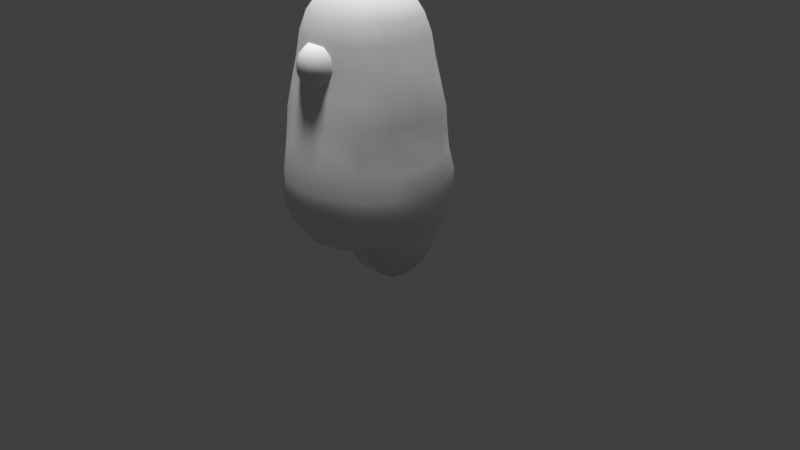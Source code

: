 # Source: teki.blend  (saved by Blender 2.78.0; exported with 4.5.12 LTS)
import bpy
from mathutils import Matrix  # noqa: F401  (used for matrix-valued properties, if any)

bpy.ops.wm.read_factory_settings(use_empty=True)
scene = bpy.context.scene
scene.name = 'Scene'

# ---- collections
col_collection_1 = bpy.data.collections.new('Collection 1'); scene.collection.children.link(col_collection_1)

# ---- materials (node trees are filled in below, after node groups)
mat_enemy = bpy.data.materials.new('enemy')
mat_enemy.alpha_threshold = 0.0
mat_enemy.use_transparent_shadow = False
mat_enemy.roughness = 0.5

# ---- material node trees

# ---- world
world_world = bpy.data.worlds.new('World'); scene.world = world_world
world_world.color = (0.05088, 0.05088, 0.05088)
world_world.use_sun_shadow = False
world_world.sun_shadow_jitter_overblur = 0.0
world_world.cycles.sampling_method = 'MANUAL'

# ---- cameras
cam_camera = bpy.data.cameras.new('Camera')
cam_camera.clip_end = 100.0
cam_camera.lens = 35.0
cam_camera.sensor_width = 32.0
cam_camera.sensor_height = 18.0
cam_camera.ortho_scale = 7.314
cam_camera.dof.focus_distance = 0.0
cam_camera.dof.aperture_fstop = 128.0

# ---- lights
light_003 = bpy.data.lights.new('ヘミ.003', 'SUN')
light_003.transmission_factor = 0.0
light_003.angle = 0.1993
light_003.energy = 1.0
light_003.shadow_buffer_clip_start = 0.5
light_003.shadow_soft_size = 0.1
light_003.shadow_cascade_max_distance = 1000.0
light_002 = bpy.data.lights.new('ヘミ.002', 'SUN')
light_002.transmission_factor = 0.0
light_002.angle = 0.1993
light_002.energy = 1.0
light_002.shadow_buffer_clip_start = 0.5
light_002.shadow_soft_size = 0.1
light_002.shadow_cascade_max_distance = 1000.0
light_001 = bpy.data.lights.new('ヘミ.001', 'SUN')
light_001.transmission_factor = 0.0
light_001.angle = 0.1993
light_001.energy = 1.0
light_001.shadow_buffer_clip_start = 0.5
light_001.shadow_soft_size = 0.1
light_001.shadow_cascade_max_distance = 1000.0
light_x = bpy.data.lights.new('ヘミ', 'SUN')
light_x.transmission_factor = 0.0
light_x.angle = 0.1993
light_x.energy = 1.0
light_x.shadow_buffer_clip_start = 0.5
light_x.shadow_soft_size = 0.1
light_x.shadow_cascade_max_distance = 1000.0
light_lamp = bpy.data.lights.new('Lamp', 'POINT')
light_lamp.transmission_factor = 0.0
light_lamp.cutoff_distance = 30.0
light_lamp.energy = 100.0
light_lamp.shadow_buffer_clip_start = 1.001
light_lamp.shadow_soft_size = 0.1
light_lamp.shadow_maximum_resolution = 0.006
light_lamp.use_absolute_resolution = True

# ---- meshes
me_002 = bpy.data.meshes.new('円柱.002')
me_002.from_pydata([(-0.5884, 0.5665, 0.3761), (-0.5899, 0.5665, 0.6924), (-0.3629, 0.5216, 0.3761), (-0.3629, 0.5216, 0.6924), (-0.1718, 0.3939, 0.3761), (-0.1718, 0.3939, 0.6924), (-0.04404, 0.2027, 0.3761), (-0.04404, 0.2027, 0.6924), (0.0008066, -0.02273, 0.3761), (0.0008066, -0.02273, 0.6924), (-0.04404, -0.2482, 0.3761), (-0.04404, -0.2482, 0.6924), (-0.1718, -0.4394, 0.3761), (-0.1718, -0.4394, 0.6924), (-0.3629, -0.5671, 0.3761), (-0.3629, -0.5671, 0.6924), (-0.5884, -0.6119, 0.3761), (-0.5884, -0.6119, 0.6924), (-0.5884, -0.02273, 0.6924), (-0.5884, -0.02273, 0.3761), (-1.189, 0.97, 0.4), (-3.281, 0.51, 0.22), (-1.189, 0.75, 0.75), (-3.281, 0.4, 0.4), (-1.189, 0.4, 0.9236), (-3.281, 0.22, 0.54), (-1.189, 0.001995, 1.011), (-3.281, 0.001995, 0.59), (-1.189, -0.4, 0.95), (-3.281, -0.22, 0.54), (-1.189, -0.7103, 0.75), (-3.267, -0.4, 0.4), (-1.189, -0.9509, 0.4), (-3.281, -0.51, 0.22), (-3.517, -0.2134, 0.07958), (-3.517, 0.001995, 0.24), (-3.517, -0.1719, 0.1506), (-3.517, 0.2153, 0.07764), (-3.517, 0.1656, 0.1511), (-3.517, -0.09563, 0.2115), (-3.517, 0.0991, 0.2094), (-3.413, 0.001995, 0.45), (-3.413, 0.3, 0.29), (-3.413, 0.38, 0.15), (-3.413, -0.38, 0.15), (-3.413, -0.3, 0.29), (-3.413, -0.17, 0.41), (-3.417, 0.17, 0.41), (-3.12, 0.001995, 0.69), (-3.12, -0.24, 0.63), (-3.12, 0.24, 0.63), (-3.12, -0.46, 0.49), (-3.12, 0.59, 0.27), (-3.12, -0.59, 0.27), (-3.12, 0.46, 0.49), (-2.89, 0.001995, 0.75), (-2.89, -0.26, 0.68), (-2.89, 0.26, 0.68), (-2.89, -0.52, 0.55), (-2.89, 0.67, 0.31), (-2.89, -0.67, 0.2792), (-2.89, 0.52, 0.55), (-2.609, 0.001995, 0.82), (-2.609, 0.72, 0.34), (-2.609, 0.3, 0.75), (-2.609, -0.56, 0.58), (-2.609, -0.3, 0.75), (-2.609, 0.56, 0.58), (-2.609, -0.72, 0.3019), (-2.299, 0.001995, 0.88), (-2.299, -0.33, 0.81), (-2.299, 0.33, 0.81), (-2.299, -0.61, 0.63), (-2.299, 0.79, 0.35), (-2.312, -0.79, 0.334), (-2.299, 0.61, 0.63), (-1.994, 0.001995, 0.92), (-1.994, 0.84, 0.37), (-1.994, 0.3556, 0.8525), (-1.994, -0.6561, 0.6738), (-1.994, -0.3508, 0.8432), (-1.994, 0.6664, 0.6698), (-1.994, -0.84, 0.3546), (-1.746, 0.001995, 0.95), (-1.746, -0.37, 0.86), (-1.746, 0.37, 0.86), (-1.746, -0.68, 0.68), (-1.746, 0.88, 0.38), (-1.746, -0.88, 0.38), (-1.746, 0.68, 0.68), (-1.487, 0.001995, 1.0), (-1.487, 0.93, 0.39), (-1.487, 0.39, 0.9), (-1.487, -0.7, 0.7), (-1.487, -0.39, 0.9), (-1.487, 0.7, 0.7), (-1.508, -0.93, 0.39), (-0.8674, 0.9633, 0.4269), (-0.8674, 0.755, 0.7349), (-0.8674, 0.4049, 0.9171), (-0.8973, 0.001995, 1.009), (-0.8674, -0.3558, 0.97), (-0.8674, -0.7174, 0.7753), (-0.8674, -0.9496, 0.41), (-0.5843, 0.8918, 0.4286), (-0.5964, 0.6568, 0.7333), (-0.5941, 0.3662, 0.8816), (-0.57, 0.001995, 0.9647), (-0.6056, -0.3279, 0.9172), (-0.6241, -0.6422, 0.7579), (-0.6592, -0.8698, 0.4062), (-0.474, -0.7331, 0.4088), (-0.4291, -0.325, 0.6553), (-0.3533, -0.2886, 0.4474), (-0.3279, -0.03191, 0.4431), (-0.4005, 0.001995, 0.6651), (-0.4112, 0.2792, 0.6714), (-0.3468, 0.2851, 0.4504), (-0.4057, -0.5332, 0.4448), (-0.4462, -0.5485, 0.6836), (-0.4693, 0.5398, 0.6425), (-0.3847, 0.5039, 0.4192), (-0.5884, 0.5665, -0.3761), (-0.5899, 0.5665, -0.6924), (-0.3629, 0.5216, -0.3761), (-0.3629, 0.5216, -0.6924), (-0.1718, 0.3939, -0.3761), (-0.1718, 0.3939, -0.6924), (-0.04404, 0.2027, -0.3761), (-0.04404, 0.2027, -0.6924), (0.0008066, -0.02273, -0.3761), (0.0008066, -0.02273, -0.6924), (-0.04404, -0.2482, -0.3761), (-0.04404, -0.2482, -0.6924), (-0.1718, -0.4394, -0.3761), (-0.1718, -0.4394, -0.6924), (-0.3629, -0.5671, -0.3761), (-0.3629, -0.5671, -0.6924), (-0.5884, -0.6119, -0.3761), (-0.5884, -0.6119, -0.6924), (-0.5884, -0.02273, -0.6924), (-0.5884, -0.02273, -0.3761), (-0.8674, 1.068, 0.0), (-1.189, 1.05, 0.0), (-3.281, 0.56, 0.0), (-3.567, 0.001995, 0.0), (-1.189, 0.97, -0.4), (-3.281, 0.51, -0.22), (-1.189, 0.75, -0.75), (-3.281, 0.4, -0.4), (-1.189, 0.4, -0.9236), (-3.281, 0.22, -0.54), (-1.189, 0.001995, -1.011), (-3.281, 0.001995, -0.59), (-1.189, -0.4, -0.95), (-3.281, -0.22, -0.54), (-1.189, -0.7103, -0.75), (-3.267, -0.4, -0.4), (-1.189, -0.9509, -0.4), (-3.281, -0.51, -0.22), (-1.189, -1.033, 0.0), (-3.281, -0.56, 0.0), (-3.517, -0.2134, -0.07958), (-3.517, 0.001995, -0.24), (-3.514, -0.24, 0.0), (-3.517, -0.1719, -0.1506), (-3.517, 0.2153, -0.07764), (-3.517, 0.1656, -0.1511), (-3.517, 0.24, 0.0), (-3.517, -0.09563, -0.2115), (-3.517, 0.0991, -0.2094), (-3.413, 0.001995, -0.45), (-3.413, 0.3, -0.29), (-3.413, 0.38, -0.15), (-3.413, -0.38, -0.15), (-3.413, -0.3, -0.29), (-3.413, 0.42, 0.0), (-3.413, -0.42, 0.0), (-3.413, -0.17, -0.41), (-3.417, 0.17, -0.41), (-3.12, 0.65, 0.0), (-3.12, 0.001995, -0.69), (-3.12, -0.24, -0.63), (-3.12, 0.24, -0.63), (-3.12, -0.46, -0.49), (-3.12, 0.59, -0.27), (-3.12, -0.59, -0.27), (-3.12, -0.65, 0.0), (-3.12, 0.46, -0.49), (-2.89, 0.75, 0.0), (-2.89, 0.001995, -0.75), (-2.89, -0.26, -0.68), (-2.89, 0.26, -0.68), (-2.89, -0.52, -0.55), (-2.89, 0.67, -0.31), (-2.89, -0.67, -0.2792), (-2.884, -0.75, 1.195e-09), (-2.89, 0.52, -0.55), (-2.609, 0.82, 0.0), (-2.609, 0.001995, -0.82), (-2.609, 0.72, -0.34), (-2.609, 0.3, -0.75), (-2.609, -0.56, -0.58), (-2.609, -0.3, -0.75), (-2.609, 0.56, -0.58), (-2.609, -0.72, -0.3019), (-2.299, 0.88, 0.0), (-2.299, 0.001995, -0.88), (-2.299, -0.33, -0.81), (-2.299, 0.33, -0.81), (-2.299, -0.61, -0.63), (-2.299, 0.79, -0.35), (-2.312, -0.79, -0.334), (-2.332, -0.8308, 0.0), (-2.299, 0.61, -0.63), (-1.994, 0.92, 0.0), (-1.994, 0.001995, -0.92), (-1.994, 0.84, -0.37), (-1.994, 0.3556, -0.8525), (-1.994, -0.6561, -0.6738), (-1.994, -0.3508, -0.8432), (-1.994, 0.6664, -0.6698), (-1.994, -0.8786, 0.0), (-1.994, -0.84, -0.3546), (-1.746, 0.95, 0.0), (-1.746, 0.001995, -0.95), (-1.746, -0.37, -0.86), (-1.746, 0.37, -0.86), (-1.746, -0.68, -0.68), (-1.746, 0.88, -0.38), (-1.746, -0.88, -0.38), (-1.746, -0.9368, 0.0), (-1.746, 0.68, -0.68), (-1.487, 1.0, 0.0), (-1.487, 0.001995, -1.0), (-1.487, 0.93, -0.39), (-1.487, 0.39, -0.9), (-1.487, -0.7, -0.7), (-1.487, -0.39, -0.9), (-1.487, 0.7, -0.7), (-1.506, -0.978, 0.0), (-1.508, -0.93, -0.39), (-0.8674, 1.068, 0.0), (-0.8674, 0.9633, -0.4269), (-0.8674, 0.755, -0.7349), (-0.8674, 0.4049, -0.9171), (-0.8973, 0.001995, -1.009), (-0.8674, -0.3558, -0.97), (-0.8674, -0.7174, -0.7753), (-0.8674, -0.9496, -0.41), (-0.8855, -1.04, 0.0), (-0.5998, 0.9905, 0.0), (-0.5843, 0.8918, -0.4286), (-0.5964, 0.6568, -0.7333), (-0.5941, 0.3662, -0.8816), (-0.57, 0.001995, -0.9647), (-0.6056, -0.3279, -0.9172), (-0.6241, -0.6422, -0.7579), (-0.6592, -0.8698, -0.4062), (-0.677, -0.9551, 0.0), (-0.5171, -0.8831, 0.0), (-0.4063, -0.755, 0.0), (-0.474, -0.7331, -0.4088), (-0.4291, -0.325, -0.6553), (-0.3533, -0.2886, -0.4474), (-0.2716, -0.3227, 0.0), (-0.2202, 0.001995, 0.0), (-0.3279, -0.03191, -0.4431), (-0.4005, 0.001995, -0.6651), (-0.4112, 0.2792, -0.6714), (-0.3468, 0.2851, -0.4504), (-0.2515, 0.3333, 0.0), (-0.3616, 0.5908, 0.0), (-0.455, 0.7801, 0.0), (-0.4057, -0.5332, -0.4448), (-0.4462, -0.5485, -0.6836), (-0.4693, 0.5398, -0.6425), (-0.3847, 0.5039, -0.4192), (-0.3262, -0.551, 0.0), (-2.61, -0.75, -1.948e-08), (-2.763, -0.881, 2.124e-07), (-2.851, -0.7978, 2.19e-07), (-2.9, -0.6872, 2.228e-07), (-2.747, -0.8837, 0.0594), (-2.822, -0.8027, 0.1098), (-2.863, -0.6937, 0.1434), (-2.65, -0.9243, 1.632e-07), (-2.704, -0.891, 0.1029), (-2.743, -0.8162, 0.1901), (-2.759, -0.6932, 0.2484), (-2.646, -0.901, 0.1188), (-2.635, -0.8346, 0.2195), (-2.618, -0.7146, 0.2868), (-2.587, -0.9109, 0.1029), (-2.526, -0.853, 0.1901), (-2.476, -0.7464, 0.2484), (-2.544, -0.9182, 0.0594), (-2.447, -0.8665, 0.1098), (-2.373, -0.777, 0.1434), (-2.529, -0.9209, 1.944e-07), (-2.418, -0.8715, 1.722e-07), (-2.335, -0.7835, 1.659e-07), (-2.544, -0.9182, -0.0594), (-2.447, -0.8665, -0.1098), (-2.373, -0.777, -0.1434), (-2.587, -0.9109, -0.1029), (-2.526, -0.853, -0.1901), (-2.476, -0.7457, -0.2484), (-2.646, -0.901, -0.1188), (-2.635, -0.8346, -0.2195), (-2.618, -0.7056, -0.2868), (-2.704, -0.891, -0.1029), (-2.743, -0.8162, -0.1901), (-2.759, -0.6725, -0.2484), (-2.747, -0.8837, -0.0594), (-2.822, -0.8027, -0.1098), (-2.863, -0.6937, -0.1434)], [], [(14, 15, 17, 16), (12, 13, 15, 14), (10, 11, 13, 12), (8, 9, 11, 10), (6, 7, 9, 8), (4, 5, 7, 6), (2, 3, 5, 4), (2, 0, 1, 3), (3, 1, 18), (5, 3, 18), (7, 5, 18), (9, 7, 18), (11, 9, 18), (13, 11, 18), (15, 13, 18), (17, 15, 18), (16, 19, 14), (14, 19, 12), (12, 19, 10), (10, 19, 8), (8, 19, 6), (6, 19, 4), (4, 19, 2), (2, 19, 0), (27, 41, 46, 29), (33, 44, 177, 161), (25, 47, 41, 27), (31, 45, 44, 33), (144, 176, 43, 21), (23, 42, 47, 25), (29, 46, 45, 31), (21, 43, 42, 23), (30, 93, 96, 32), (28, 94, 93, 30), (26, 90, 94, 28), (24, 92, 90, 26), (22, 95, 92, 24), (20, 91, 95, 22), (144, 21, 52, 180), (40, 145, 35), (39, 145, 36), (36, 145, 34), (35, 145, 39), (37, 145, 38), (168, 145, 37), (34, 145, 164), (38, 145, 40), (47, 40, 35, 41), (46, 39, 36, 45), (45, 36, 34, 44), (41, 35, 39, 46), (43, 37, 38, 42), (176, 168, 37, 43), (44, 34, 164, 177), (42, 38, 40, 47), (51, 31, 33, 53), (54, 23, 25, 50), (49, 29, 31, 51), (52, 21, 23, 54), (48, 27, 29, 49), (53, 33, 161, 187), (52, 59, 189, 180), (50, 25, 27, 48), (58, 51, 53, 60), (61, 54, 50, 57), (56, 49, 51, 58), (59, 52, 54, 61), (55, 48, 49, 56), (60, 53, 187, 196), (59, 63, 198, 189), (57, 50, 48, 55), (65, 58, 60, 68), (64, 57, 55, 62), (67, 61, 57, 64), (66, 56, 58, 65), (63, 59, 61, 67), (62, 55, 56, 66), (63, 73, 206, 198), (72, 65, 68, 74), (75, 67, 64, 71), (70, 66, 65, 72), (73, 63, 67, 75), (69, 62, 66, 70), (73, 77, 215, 206), (71, 64, 62, 69), (79, 72, 74, 82), (78, 71, 69, 76), (81, 75, 71, 78), (80, 70, 72, 79), (77, 73, 75, 81), (76, 69, 70, 80), (77, 87, 224, 215), (86, 79, 82, 88), (89, 81, 78, 85), (84, 80, 79, 86), (87, 77, 81, 89), (87, 91, 233, 224), (83, 76, 80, 84), (85, 78, 76, 83), (91, 20, 143, 233), (95, 89, 85, 92), (94, 84, 86, 93), (91, 87, 89, 95), (93, 86, 88, 96), (90, 83, 84, 94), (92, 85, 83, 90), (24, 99, 98, 22), (30, 102, 101, 28), (160, 250, 103, 32), (20, 97, 242, 143), (32, 103, 102, 30), (22, 98, 97, 20), (26, 100, 99, 24), (28, 101, 100, 26), (100, 107, 106, 99), (102, 109, 108, 101), (250, 259, 110, 103), (97, 104, 251, 242), (99, 106, 105, 98), (101, 108, 107, 100), (103, 110, 109, 102), (98, 105, 104, 97), (110, 260, 261, 111), (108, 112, 115, 107), (260, 110, 259), (111, 109, 110), (117, 271, 272, 121), (112, 108, 109, 119), (265, 266, 114, 113), (115, 116, 106, 107), (273, 251, 104), (272, 273, 104, 121), (118, 119, 109, 111), (105, 106, 116, 120), (105, 120, 121, 104), (114, 266, 271, 117), (278, 118, 111, 261), (118, 278, 265, 113), (82, 222, 231, 88), (222, 82, 74, 213), (240, 96, 88, 231), (160, 32, 96, 240), (136, 138, 139, 137), (134, 136, 137, 135), (132, 134, 135, 133), (130, 132, 133, 131), (128, 130, 131, 129), (126, 128, 129, 127), (124, 126, 127, 125), (124, 125, 123, 122), (125, 140, 123), (127, 140, 125), (129, 140, 127), (131, 140, 129), (133, 140, 131), (135, 140, 133), (137, 140, 135), (139, 140, 137), (138, 136, 141), (136, 134, 141), (134, 132, 141), (132, 130, 141), (130, 128, 141), (128, 126, 141), (126, 124, 141), (124, 122, 141), (153, 155, 178, 171), (159, 161, 177, 174), (151, 153, 171, 179), (157, 159, 174, 175), (144, 147, 173, 176), (149, 151, 179, 172), (155, 157, 175, 178), (147, 149, 172, 173), (156, 158, 241, 237), (154, 156, 237, 238), (152, 154, 238, 234), (150, 152, 234, 236), (148, 150, 236, 239), (146, 148, 239, 235), (144, 180, 185, 147), (170, 163, 145), (169, 165, 145), (165, 162, 145), (163, 169, 145), (166, 167, 145), (168, 166, 145), (162, 164, 145), (167, 170, 145), (179, 171, 163, 170), (178, 175, 165, 169), (175, 174, 162, 165), (171, 178, 169, 163), (173, 172, 167, 166), (176, 173, 166, 168), (174, 177, 164, 162), (172, 179, 170, 167), (184, 186, 159, 157), (188, 183, 151, 149), (182, 184, 157, 155), (185, 188, 149, 147), (181, 182, 155, 153), (186, 187, 161, 159), (185, 180, 189, 194), (183, 181, 153, 151), (193, 195, 186, 184), (197, 192, 183, 188), (191, 193, 184, 182), (194, 197, 188, 185), (190, 191, 182, 181), (195, 196, 187, 186), (194, 189, 198, 200), (192, 190, 181, 183), (202, 205, 195, 193), (201, 199, 190, 192), (204, 201, 192, 197), (203, 202, 193, 191), (200, 204, 197, 194), (199, 203, 191, 190), (200, 198, 206, 211), (210, 212, 205, 202), (214, 209, 201, 204), (208, 210, 202, 203), (211, 214, 204, 200), (207, 208, 203, 199), (211, 206, 215, 217), (209, 207, 199, 201), (219, 223, 212, 210), (218, 216, 207, 209), (221, 218, 209, 214), (220, 219, 210, 208), (217, 221, 214, 211), (216, 220, 208, 207), (217, 215, 224, 229), (228, 230, 223, 219), (232, 227, 218, 221), (226, 228, 219, 220), (229, 232, 221, 217), (229, 224, 233, 235), (225, 226, 220, 216), (227, 225, 216, 218), (235, 233, 143, 146), (239, 236, 227, 232), (238, 237, 228, 226), (235, 239, 232, 229), (237, 241, 230, 228), (234, 238, 226, 225), (236, 234, 225, 227), (150, 148, 244, 245), (156, 154, 247, 248), (160, 158, 249, 250), (146, 143, 242, 243), (158, 156, 248, 249), (148, 146, 243, 244), (152, 150, 245, 246), (154, 152, 246, 247), (246, 245, 254, 255), (248, 247, 256, 257), (250, 249, 258, 259), (243, 242, 251, 252), (245, 244, 253, 254), (247, 246, 255, 256), (249, 248, 257, 258), (244, 243, 252, 253), (258, 262, 261, 260), (256, 255, 268, 263), (260, 259, 258), (262, 258, 257), (270, 277, 272, 271), (263, 275, 257, 256), (265, 264, 267, 266), (268, 255, 254, 269), (273, 252, 251), (272, 277, 252, 273), (274, 262, 257, 275), (253, 276, 269, 254), (253, 252, 277, 276), (267, 270, 271, 266), (278, 261, 262, 274), (274, 264, 265, 278), (223, 230, 231, 222), (222, 213, 212, 223), (240, 231, 230, 241), (160, 240, 241, 158), (196, 279, 68, 60), (213, 74, 68, 279), (196, 195, 205, 279), (213, 279, 205, 212), (282, 281, 284, 285), (280, 286, 283), (281, 280, 283, 284), (284, 283, 287, 288), (285, 284, 288, 289), (283, 286, 287), (288, 287, 290, 291), (289, 288, 291, 292), (287, 286, 290), (292, 291, 294, 295), (290, 286, 293), (291, 290, 293, 294), (295, 294, 297, 298), (293, 286, 296), (294, 293, 296, 297), (297, 296, 299, 300), (298, 297, 300, 301), (296, 286, 299), (300, 299, 302, 303), (301, 300, 303, 304), (299, 286, 302), (304, 303, 306, 307), (302, 286, 305), (303, 302, 305, 306), (305, 286, 308), (306, 305, 308, 309), (307, 306, 309, 310), (309, 308, 311, 312), (310, 309, 312, 313), (308, 286, 311), (313, 312, 315, 316), (311, 286, 314), (312, 311, 314, 315), (316, 315, 281, 282), (314, 286, 280), (315, 314, 280, 281)])
me_002.polygons.foreach_set('use_smooth', [True] * 324)
_uv = me_002.uv_layers.new(name='UVマップ')
_uv.uv.foreach_set('vector', [0.3884, 0.9104, 0.3884, 0.9822, 0.3363, 0.9822, 0.3363, 0.9104, 0.4406, 0.9104, 0.4406, 0.9822, 0.3884, 0.9822, 0.3884, 0.9104, 0.4928, 0.9104, 0.4927, 0.9822, 0.4406, 0.9822, 0.4406, 0.9104, 0.5449, 0.9104, 0.5449, 0.9822, 0.4927, 0.9822, 0.4928, 0.9104, 0.5971, 0.9104, 0.5971, 0.9822, 0.5449, 0.9822, 0.5449, 0.9104, 0.6492, 0.9104, 0.6492, 0.9822, 0.5971, 0.9822, 0.5971, 0.9104, 0.7014, 0.9104, 0.7014, 0.9822, 0.6492, 0.9822, 0.6492, 0.9104, 0.7014, 0.9104, 0.7535, 0.9104, 0.7539, 0.9822, 0.7014, 0.9822, 0.06847, 0.9741, 0.01676, 0.983, 0.02025, 0.8494, 0.1125, 0.9461, 0.06847, 0.9741, 0.02025, 0.8494, 0.1425, 0.9035, 0.1125, 0.9461, 0.02025, 0.8494, 0.1539, 0.8526, 0.1425, 0.9035, 0.02025, 0.8494, 0.1449, 0.8012, 0.1539, 0.8526, 0.02025, 0.8494, 0.117, 0.7571, 0.1449, 0.8012, 0.02025, 0.8494, 0.07432, 0.7271, 0.117, 0.7571, 0.02025, 0.8494, 0.02342, 0.7158, 0.07432, 0.7271, 0.02025, 0.8494, 0.1871, 0.986, 0.1844, 0.8524, 0.2381, 0.9748, 0.2381, 0.9748, 0.1844, 0.8524, 0.2808, 0.9449, 0.2808, 0.9449, 0.1844, 0.8524, 0.3089, 0.901, 0.3089, 0.901, 0.1844, 0.8524, 0.318, 0.8496, 0.318, 0.8496, 0.1844, 0.8524, 0.3068, 0.7987, 0.3068, 0.7987, 0.1844, 0.8524, 0.2769, 0.7559, 0.2769, 0.7559, 0.1844, 0.8524, 0.233, 0.7278, 0.233, 0.7278, 0.1844, 0.8524, 0.1816, 0.7187, 0.08038, 0.63, 0.06263, 0.6192, 0.07033, 0.6026, 0.08829, 0.6082, 0.08791, 0.5662, 0.06844, 0.5693, 0.06288, 0.5543, 0.08073, 0.5442, 0.08783, 0.3375, 0.06548, 0.3436, 0.05747, 0.3234, 0.07956, 0.3111, 0.09139, 0.5864, 0.07116, 0.5851, 0.06844, 0.5693, 0.08791, 0.5662, 0.07557, 0.4149, 0.05435, 0.4018, 0.0618, 0.3838, 0.08527, 0.3885, 0.08926, 0.3641, 0.06586, 0.3647, 0.06548, 0.3436, 0.08783, 0.3375, 0.08829, 0.6082, 0.07033, 0.6026, 0.07116, 0.5851, 0.09139, 0.5864, 0.08527, 0.3885, 0.0618, 0.3838, 0.06586, 0.3647, 0.08926, 0.3641, 0.3073, 0.5955, 0.2775, 0.592, 0.2768, 0.5531, 0.3086, 0.554, 0.3066, 0.6317, 0.276, 0.6295, 0.2775, 0.592, 0.3073, 0.5955, 0.3057, 0.6739, 0.2734, 0.6722, 0.276, 0.6295, 0.3066, 0.6317, 0.3514, 0.3241, 0.3149, 0.3235, 0.3147, 0.273, 0.3532, 0.273, 0.3508, 0.37, 0.3145, 0.3688, 0.3149, 0.3235, 0.3514, 0.3241, 0.3498, 0.4181, 0.3134, 0.416, 0.3145, 0.3688, 0.3508, 0.37, 0.07557, 0.4149, 0.08527, 0.3885, 0.1073, 0.3916, 0.09746, 0.425, 0.03848, 0.354, 0.01007, 0.364, 0.03307, 0.342, 0.04822, 0.5935, 0.02499, 0.5842, 0.04959, 0.5836, 0.04959, 0.5836, 0.02499, 0.5842, 0.04801, 0.5752, 0.0432, 0.603, 0.02499, 0.5842, 0.04822, 0.5935, 0.03723, 0.376, 0.01007, 0.364, 0.03909, 0.365, 0.03293, 0.3855, 0.01007, 0.364, 0.03723, 0.376, 0.04801, 0.5752, 0.02499, 0.5842, 0.04489, 0.567, 0.03909, 0.365, 0.01007, 0.364, 0.03848, 0.354, 0.06548, 0.3436, 0.03848, 0.354, 0.03307, 0.342, 0.05747, 0.3234, 0.07033, 0.6026, 0.04822, 0.5935, 0.04959, 0.5836, 0.07116, 0.5851, 0.07116, 0.5851, 0.04959, 0.5836, 0.04801, 0.5752, 0.06844, 0.5693, 0.06263, 0.6192, 0.0432, 0.603, 0.04822, 0.5935, 0.07033, 0.6026, 0.0618, 0.3838, 0.03723, 0.376, 0.03909, 0.365, 0.06586, 0.3647, 0.05435, 0.4018, 0.03293, 0.3855, 0.03723, 0.376, 0.0618, 0.3838, 0.06844, 0.5693, 0.04801, 0.5752, 0.04489, 0.567, 0.06288, 0.5543, 0.06586, 0.3647, 0.03909, 0.365, 0.03848, 0.354, 0.06548, 0.3436, 0.1087, 0.589, 0.09139, 0.5864, 0.08791, 0.5662, 0.1062, 0.5643, 0.1116, 0.3619, 0.08926, 0.3641, 0.08783, 0.3375, 0.1088, 0.3316, 0.1054, 0.6138, 0.08829, 0.6082, 0.09139, 0.5864, 0.1087, 0.589, 0.1073, 0.3916, 0.08527, 0.3885, 0.08926, 0.3641, 0.1116, 0.3619, 0.09881, 0.6383, 0.08038, 0.63, 0.08829, 0.6082, 0.1054, 0.6138, 0.1062, 0.5643, 0.08791, 0.5662, 0.08073, 0.5442, 0.09898, 0.5366, 0.1073, 0.3916, 0.1365, 0.3962, 0.1284, 0.4356, 0.09746, 0.425, 0.1088, 0.3316, 0.08783, 0.3375, 0.07956, 0.3111, 0.1023, 0.3021, 0.1323, 0.5892, 0.1087, 0.589, 0.1062, 0.5643, 0.1299, 0.5584, 0.1401, 0.3626, 0.1116, 0.3619, 0.1088, 0.3316, 0.1371, 0.3278, 0.1286, 0.618, 0.1054, 0.6138, 0.1087, 0.589, 0.1323, 0.5892, 0.1365, 0.3962, 0.1073, 0.3916, 0.1116, 0.3619, 0.1401, 0.3626, 0.1229, 0.6454, 0.09881, 0.6383, 0.1054, 0.6138, 0.1286, 0.618, 0.1299, 0.5584, 0.1062, 0.5643, 0.09898, 0.5366, 0.1268, 0.5282, 0.1365, 0.3962, 0.1717, 0.4, 0.1649, 0.4444, 0.1284, 0.4356, 0.1371, 0.3278, 0.1088, 0.3316, 0.1023, 0.3021, 0.1319, 0.2948, 0.1609, 0.5891, 0.1323, 0.5892, 0.1299, 0.5584, 0.1597, 0.5555, 0.1732, 0.3258, 0.1371, 0.3278, 0.1319, 0.2948, 0.1684, 0.2874, 0.1743, 0.3643, 0.1401, 0.3626, 0.1371, 0.3278, 0.1732, 0.3258, 0.1584, 0.6211, 0.1286, 0.618, 0.1323, 0.5892, 0.1609, 0.5891, 0.1717, 0.4, 0.1365, 0.3962, 0.1401, 0.3626, 0.1743, 0.3643, 0.1527, 0.6531, 0.1229, 0.6454, 0.1286, 0.618, 0.1584, 0.6211, 0.1717, 0.4, 0.2109, 0.4065, 0.2051, 0.4522, 0.1649, 0.4444, 0.1938, 0.5903, 0.1609, 0.5891, 0.1597, 0.5555, 0.1921, 0.5543, 0.2136, 0.3651, 0.1743, 0.3643, 0.1732, 0.3258, 0.2126, 0.3238, 0.191, 0.6245, 0.1584, 0.6211, 0.1609, 0.5891, 0.1938, 0.5903, 0.2109, 0.4065, 0.1717, 0.4, 0.1743, 0.3643, 0.2136, 0.3651, 0.1858, 0.6599, 0.1527, 0.6531, 0.1584, 0.6211, 0.191, 0.6245, 0.2109, 0.4065, 0.2496, 0.4101, 0.2444, 0.458, 0.2051, 0.4522, 0.2126, 0.3238, 0.1732, 0.3258, 0.1684, 0.2874, 0.2088, 0.2814, 0.2257, 0.5913, 0.1938, 0.5903, 0.1921, 0.5543, 0.2257, 0.5534, 0.2511, 0.323, 0.2126, 0.3238, 0.2088, 0.2814, 0.2483, 0.2773, 0.252, 0.3674, 0.2136, 0.3651, 0.2126, 0.3238, 0.2511, 0.323, 0.2228, 0.6271, 0.191, 0.6245, 0.1938, 0.5903, 0.2257, 0.5913, 0.2496, 0.4101, 0.2109, 0.4065, 0.2136, 0.3651, 0.252, 0.3674, 0.2184, 0.6652, 0.1858, 0.6599, 0.191, 0.6245, 0.2228, 0.6271, 0.2496, 0.4101, 0.2809, 0.413, 0.2763, 0.462, 0.2444, 0.458, 0.251, 0.591, 0.2257, 0.5913, 0.2257, 0.5534, 0.2519, 0.554, 0.2824, 0.3682, 0.252, 0.3674, 0.2511, 0.323, 0.2822, 0.3235, 0.2488, 0.6281, 0.2228, 0.6271, 0.2257, 0.5913, 0.251, 0.591, 0.2809, 0.413, 0.2496, 0.4101, 0.252, 0.3674, 0.2824, 0.3682, 0.2809, 0.413, 0.3134, 0.416, 0.3103, 0.4658, 0.2763, 0.462, 0.2451, 0.6687, 0.2184, 0.6652, 0.2228, 0.6271, 0.2488, 0.6281, 0.2822, 0.3235, 0.2511, 0.323, 0.2483, 0.2773, 0.2806, 0.2751, 0.3134, 0.416, 0.3498, 0.4181, 0.3495, 0.4683, 0.3103, 0.4658, 0.3145, 0.3688, 0.2824, 0.3682, 0.2822, 0.3235, 0.3149, 0.3235, 0.276, 0.6295, 0.2488, 0.6281, 0.251, 0.591, 0.2775, 0.592, 0.3134, 0.416, 0.2809, 0.413, 0.2824, 0.3682, 0.3145, 0.3688, 0.2775, 0.592, 0.251, 0.591, 0.2519, 0.554, 0.2768, 0.5531, 0.2734, 0.6722, 0.2451, 0.6687, 0.2488, 0.6281, 0.276, 0.6295, 0.3149, 0.3235, 0.2822, 0.3235, 0.2806, 0.2751, 0.3147, 0.273, 0.3514, 0.3241, 0.3899, 0.3269, 0.3871, 0.3722, 0.3508, 0.37, 0.3073, 0.5955, 0.3378, 0.5977, 0.3382, 0.6364, 0.3066, 0.6317, 0.3109, 0.5124, 0.3428, 0.5146, 0.3396, 0.557, 0.3086, 0.554, 0.3498, 0.4181, 0.3873, 0.4142, 0.3911, 0.468, 0.3495, 0.4683, 0.3086, 0.554, 0.3396, 0.557, 0.3378, 0.5977, 0.3073, 0.5955, 0.3508, 0.37, 0.3871, 0.3722, 0.3873, 0.4142, 0.3498, 0.4181, 0.3532, 0.273, 0.3911, 0.275, 0.3899, 0.3269, 0.3514, 0.3241, 0.3066, 0.6317, 0.3382, 0.6364, 0.3371, 0.6732, 0.3057, 0.6739, 0.3911, 0.275, 0.4339, 0.282, 0.4234, 0.3274, 0.3899, 0.3269, 0.3378, 0.5977, 0.3613, 0.6023, 0.3646, 0.6363, 0.3382, 0.6364, 0.3428, 0.5146, 0.3664, 0.5198, 0.3608, 0.5619, 0.3396, 0.557, 0.3873, 0.4142, 0.42, 0.4082, 0.4271, 0.4619, 0.3911, 0.468, 0.3899, 0.3269, 0.4234, 0.3274, 0.4188, 0.365, 0.3871, 0.3722, 0.3382, 0.6364, 0.3646, 0.6363, 0.372, 0.6696, 0.3371, 0.6732, 0.3396, 0.557, 0.3608, 0.5619, 0.3613, 0.6023, 0.3378, 0.5977, 0.3871, 0.3722, 0.4188, 0.365, 0.42, 0.4082, 0.3873, 0.4142, 0.3608, 0.5619, 0.3845, 0.5248, 0.4013, 0.5316, 0.3821, 0.5701, 0.3646, 0.6363, 0.3948, 0.6253, 0.4068, 0.658, 0.372, 0.6696, 0.3845, 0.5248, 0.3608, 0.5619, 0.3664, 0.5198, 0.3821, 0.5701, 0.3613, 0.6023, 0.3608, 0.5619, 0.4912, 0.3634, 0.5183, 0.4194, 0.4848, 0.4367, 0.4672, 0.3817, 0.3948, 0.6253, 0.3646, 0.6363, 0.3613, 0.6023, 0.3828, 0.6045, 0.4442, 0.5541, 0.4746, 0.5713, 0.4462, 0.6108, 0.4222, 0.5974, 0.4748, 0.2994, 0.4595, 0.3318, 0.4234, 0.3274, 0.4339, 0.282, 0.4594, 0.4495, 0.4271, 0.4619, 0.42, 0.4082, 0.4848, 0.4367, 0.4594, 0.4495, 0.42, 0.4082, 0.4672, 0.3817, 0.399, 0.5843, 0.3828, 0.6045, 0.3613, 0.6023, 0.3821, 0.5701, 0.4188, 0.365, 0.4234, 0.3274, 0.4595, 0.3318, 0.4424, 0.3626, 0.4188, 0.365, 0.4424, 0.3626, 0.4672, 0.3817, 0.42, 0.4082, 0.5283, 0.3421, 0.5568, 0.3966, 0.5183, 0.4194, 0.4912, 0.3634, 0.4222, 0.5421, 0.399, 0.5843, 0.3821, 0.5701, 0.4013, 0.5316, 0.399, 0.5843, 0.4222, 0.5421, 0.4442, 0.5541, 0.4222, 0.5974, 0.2257, 0.5534, 0.2233, 0.5157, 0.2504, 0.5135, 0.2519, 0.554, 0.2233, 0.5157, 0.2257, 0.5534, 0.1921, 0.5543, 0.187, 0.5191, 0.2766, 0.5124, 0.2768, 0.5531, 0.2519, 0.554, 0.2504, 0.5135, 0.3109, 0.5124, 0.3086, 0.554, 0.2768, 0.5531, 0.2766, 0.5124, 0.3884, 0.9104, 0.3363, 0.9104, 0.3363, 0.9822, 0.3884, 0.9822, 0.4406, 0.9104, 0.3884, 0.9104, 0.3884, 0.9822, 0.4406, 0.9822, 0.4928, 0.9104, 0.4406, 0.9104, 0.4406, 0.9822, 0.4927, 0.9822, 0.5449, 0.9104, 0.4928, 0.9104, 0.4927, 0.9822, 0.5449, 0.9822, 0.5971, 0.9104, 0.5449, 0.9104, 0.5449, 0.9822, 0.5971, 0.9822, 0.6492, 0.9104, 0.5971, 0.9104, 0.5971, 0.9822, 0.6492, 0.9822, 0.7014, 0.9104, 0.6492, 0.9104, 0.6492, 0.9822, 0.7014, 0.9822, 0.7014, 0.9104, 0.7014, 0.9822, 0.7539, 0.9822, 0.7535, 0.9104, 0.06847, 0.9741, 0.02025, 0.8494, 0.01676, 0.983, 0.1125, 0.9461, 0.02025, 0.8494, 0.06847, 0.9741, 0.1425, 0.9035, 0.02025, 0.8494, 0.1125, 0.9461, 0.1539, 0.8526, 0.02025, 0.8494, 0.1425, 0.9035, 0.1449, 0.8012, 0.02025, 0.8494, 0.1539, 0.8526, 0.117, 0.7571, 0.02025, 0.8494, 0.1449, 0.8012, 0.07432, 0.7271, 0.02025, 0.8494, 0.117, 0.7571, 0.02342, 0.7158, 0.02025, 0.8494, 0.07432, 0.7271, 0.1871, 0.986, 0.2381, 0.9748, 0.1844, 0.8524, 0.2381, 0.9748, 0.2808, 0.9449, 0.1844, 0.8524, 0.2808, 0.9449, 0.3089, 0.901, 0.1844, 0.8524, 0.3089, 0.901, 0.318, 0.8496, 0.1844, 0.8524, 0.318, 0.8496, 0.3068, 0.7987, 0.1844, 0.8524, 0.3068, 0.7987, 0.2769, 0.7559, 0.1844, 0.8524, 0.2769, 0.7559, 0.233, 0.7278, 0.1844, 0.8524, 0.233, 0.7278, 0.1816, 0.7187, 0.1844, 0.8524, 0.08038, 0.63, 0.08829, 0.6082, 0.07033, 0.6026, 0.06263, 0.6192, 0.08791, 0.5662, 0.08073, 0.5442, 0.06288, 0.5543, 0.06844, 0.5693, 0.08783, 0.3375, 0.07956, 0.3111, 0.05747, 0.3234, 0.06548, 0.3436, 0.09139, 0.5864, 0.08791, 0.5662, 0.06844, 0.5693, 0.07116, 0.5851, 0.07557, 0.4149, 0.08527, 0.3885, 0.0618, 0.3838, 0.05435, 0.4018, 0.08926, 0.3641, 0.08783, 0.3375, 0.06548, 0.3436, 0.06586, 0.3647, 0.08829, 0.6082, 0.09139, 0.5864, 0.07116, 0.5851, 0.07033, 0.6026, 0.08527, 0.3885, 0.08926, 0.3641, 0.06586, 0.3647, 0.0618, 0.3838, 0.3073, 0.5955, 0.3086, 0.554, 0.2768, 0.5531, 0.2775, 0.592, 0.3066, 0.6317, 0.3073, 0.5955, 0.2775, 0.592, 0.276, 0.6295, 0.3057, 0.6739, 0.3066, 0.6317, 0.276, 0.6295, 0.2734, 0.6722, 0.3514, 0.3241, 0.3532, 0.273, 0.3147, 0.273, 0.3149, 0.3235, 0.3508, 0.37, 0.3514, 0.3241, 0.3149, 0.3235, 0.3145, 0.3688, 0.3498, 0.4181, 0.3508, 0.37, 0.3145, 0.3688, 0.3134, 0.416, 0.07557, 0.4149, 0.09746, 0.425, 0.1073, 0.3916, 0.08527, 0.3885, 0.03848, 0.354, 0.03307, 0.342, 0.01007, 0.364, 0.04822, 0.5935, 0.04959, 0.5836, 0.02499, 0.5842, 0.04959, 0.5836, 0.04801, 0.5752, 0.02499, 0.5842, 0.0432, 0.603, 0.04822, 0.5935, 0.02499, 0.5842, 0.03723, 0.376, 0.03909, 0.365, 0.01007, 0.364, 0.03293, 0.3855, 0.03723, 0.376, 0.01007, 0.364, 0.04801, 0.5752, 0.04489, 0.567, 0.02499, 0.5842, 0.03909, 0.365, 0.03848, 0.354, 0.01007, 0.364, 0.06548, 0.3436, 0.05747, 0.3234, 0.03307, 0.342, 0.03848, 0.354, 0.07033, 0.6026, 0.07116, 0.5851, 0.04959, 0.5836, 0.04822, 0.5935, 0.07116, 0.5851, 0.06844, 0.5693, 0.04801, 0.5752, 0.04959, 0.5836, 0.06263, 0.6192, 0.07033, 0.6026, 0.04822, 0.5935, 0.0432, 0.603, 0.0618, 0.3838, 0.06586, 0.3647, 0.03909, 0.365, 0.03723, 0.376, 0.05435, 0.4018, 0.0618, 0.3838, 0.03723, 0.376, 0.03293, 0.3855, 0.06844, 0.5693, 0.06288, 0.5543, 0.04489, 0.567, 0.04801, 0.5752, 0.06586, 0.3647, 0.06548, 0.3436, 0.03848, 0.354, 0.03909, 0.365, 0.1087, 0.589, 0.1062, 0.5643, 0.08791, 0.5662, 0.09139, 0.5864, 0.1116, 0.3619, 0.1088, 0.3316, 0.08783, 0.3375, 0.08926, 0.3641, 0.1054, 0.6138, 0.1087, 0.589, 0.09139, 0.5864, 0.08829, 0.6082, 0.1073, 0.3916, 0.1116, 0.3619, 0.08926, 0.3641, 0.08527, 0.3885, 0.09881, 0.6383, 0.1054, 0.6138, 0.08829, 0.6082, 0.08038, 0.63, 0.1062, 0.5643, 0.09898, 0.5366, 0.08073, 0.5442, 0.08791, 0.5662, 0.1073, 0.3916, 0.09746, 0.425, 0.1284, 0.4356, 0.1365, 0.3962, 0.1088, 0.3316, 0.1023, 0.3021, 0.07956, 0.3111, 0.08783, 0.3375, 0.1323, 0.5892, 0.1299, 0.5584, 0.1062, 0.5643, 0.1087, 0.589, 0.1401, 0.3626, 0.1371, 0.3278, 0.1088, 0.3316, 0.1116, 0.3619, 0.1286, 0.618, 0.1323, 0.5892, 0.1087, 0.589, 0.1054, 0.6138, 0.1365, 0.3962, 0.1401, 0.3626, 0.1116, 0.3619, 0.1073, 0.3916, 0.1229, 0.6454, 0.1286, 0.618, 0.1054, 0.6138, 0.09881, 0.6383, 0.1299, 0.5584, 0.1268, 0.5282, 0.09898, 0.5366, 0.1062, 0.5643, 0.1365, 0.3962, 0.1284, 0.4356, 0.1649, 0.4444, 0.1717, 0.4, 0.1371, 0.3278, 0.1319, 0.2948, 0.1023, 0.3021, 0.1088, 0.3316, 0.1609, 0.5891, 0.1597, 0.5555, 0.1299, 0.5584, 0.1323, 0.5892, 0.1732, 0.3258, 0.1684, 0.2874, 0.1319, 0.2948, 0.1371, 0.3278, 0.1743, 0.3643, 0.1732, 0.3258, 0.1371, 0.3278, 0.1401, 0.3626, 0.1584, 0.6211, 0.1609, 0.5891, 0.1323, 0.5892, 0.1286, 0.618, 0.1717, 0.4, 0.1743, 0.3643, 0.1401, 0.3626, 0.1365, 0.3962, 0.1527, 0.6531, 0.1584, 0.6211, 0.1286, 0.618, 0.1229, 0.6454, 0.1717, 0.4, 0.1649, 0.4444, 0.2051, 0.4522, 0.2109, 0.4065, 0.1938, 0.5903, 0.1921, 0.5543, 0.1597, 0.5555, 0.1609, 0.5891, 0.2136, 0.3651, 0.2126, 0.3238, 0.1732, 0.3258, 0.1743, 0.3643, 0.191, 0.6245, 0.1938, 0.5903, 0.1609, 0.5891, 0.1584, 0.6211, 0.2109, 0.4065, 0.2136, 0.3651, 0.1743, 0.3643, 0.1717, 0.4, 0.1858, 0.6599, 0.191, 0.6245, 0.1584, 0.6211, 0.1527, 0.6531, 0.2109, 0.4065, 0.2051, 0.4522, 0.2444, 0.458, 0.2496, 0.4101, 0.2126, 0.3238, 0.2088, 0.2814, 0.1684, 0.2874, 0.1732, 0.3258, 0.2257, 0.5913, 0.2257, 0.5534, 0.1921, 0.5543, 0.1938, 0.5903, 0.2511, 0.323, 0.2483, 0.2773, 0.2088, 0.2814, 0.2126, 0.3238, 0.252, 0.3674, 0.2511, 0.323, 0.2126, 0.3238, 0.2136, 0.3651, 0.2228, 0.6271, 0.2257, 0.5913, 0.1938, 0.5903, 0.191, 0.6245, 0.2496, 0.4101, 0.252, 0.3674, 0.2136, 0.3651, 0.2109, 0.4065, 0.2184, 0.6652, 0.2228, 0.6271, 0.191, 0.6245, 0.1858, 0.6599, 0.2496, 0.4101, 0.2444, 0.458, 0.2763, 0.462, 0.2809, 0.413, 0.251, 0.591, 0.2519, 0.554, 0.2257, 0.5534, 0.2257, 0.5913, 0.2824, 0.3682, 0.2822, 0.3235, 0.2511, 0.323, 0.252, 0.3674, 0.2488, 0.6281, 0.251, 0.591, 0.2257, 0.5913, 0.2228, 0.6271, 0.2809, 0.413, 0.2824, 0.3682, 0.252, 0.3674, 0.2496, 0.4101, 0.2809, 0.413, 0.2763, 0.462, 0.3103, 0.4658, 0.3134, 0.416, 0.2451, 0.6687, 0.2488, 0.6281, 0.2228, 0.6271, 0.2184, 0.6652, 0.2822, 0.3235, 0.2806, 0.2751, 0.2483, 0.2773, 0.2511, 0.323, 0.3134, 0.416, 0.3103, 0.4658, 0.3495, 0.4683, 0.3498, 0.4181, 0.3145, 0.3688, 0.3149, 0.3235, 0.2822, 0.3235, 0.2824, 0.3682, 0.276, 0.6295, 0.2775, 0.592, 0.251, 0.591, 0.2488, 0.6281, 0.3134, 0.416, 0.3145, 0.3688, 0.2824, 0.3682, 0.2809, 0.413, 0.2775, 0.592, 0.2768, 0.5531, 0.2519, 0.554, 0.251, 0.591, 0.2734, 0.6722, 0.276, 0.6295, 0.2488, 0.6281, 0.2451, 0.6687, 0.3149, 0.3235, 0.3147, 0.273, 0.2806, 0.2751, 0.2822, 0.3235, 0.3514, 0.3241, 0.3508, 0.37, 0.3871, 0.3722, 0.3899, 0.3269, 0.3073, 0.5955, 0.3066, 0.6317, 0.3382, 0.6364, 0.3378, 0.5977, 0.3109, 0.5124, 0.3086, 0.554, 0.3396, 0.557, 0.3428, 0.5146, 0.3498, 0.4181, 0.3495, 0.4683, 0.3911, 0.468, 0.3873, 0.4142, 0.3086, 0.554, 0.3073, 0.5955, 0.3378, 0.5977, 0.3396, 0.557, 0.3508, 0.37, 0.3498, 0.4181, 0.3873, 0.4142, 0.3871, 0.3722, 0.3532, 0.273, 0.3514, 0.3241, 0.3899, 0.3269, 0.3911, 0.275, 0.3066, 0.6317, 0.3057, 0.6739, 0.3371, 0.6732, 0.3382, 0.6364, 0.3911, 0.275, 0.3899, 0.3269, 0.4234, 0.3274, 0.4339, 0.282, 0.3378, 0.5977, 0.3382, 0.6364, 0.3646, 0.6363, 0.3613, 0.6023, 0.3428, 0.5146, 0.3396, 0.557, 0.3608, 0.5619, 0.3664, 0.5198, 0.3873, 0.4142, 0.3911, 0.468, 0.4271, 0.4619, 0.42, 0.4082, 0.3899, 0.3269, 0.3871, 0.3722, 0.4188, 0.365, 0.4234, 0.3274, 0.3382, 0.6364, 0.3371, 0.6732, 0.372, 0.6696, 0.3646, 0.6363, 0.3396, 0.557, 0.3378, 0.5977, 0.3613, 0.6023, 0.3608, 0.5619, 0.3871, 0.3722, 0.3873, 0.4142, 0.42, 0.4082, 0.4188, 0.365, 0.3608, 0.5619, 0.3821, 0.5701, 0.4013, 0.5316, 0.3845, 0.5248, 0.3646, 0.6363, 0.372, 0.6696, 0.4068, 0.658, 0.3948, 0.6253, 0.3845, 0.5248, 0.3664, 0.5198, 0.3608, 0.5619, 0.3821, 0.5701, 0.3608, 0.5619, 0.3613, 0.6023, 0.4912, 0.3634, 0.4672, 0.3817, 0.4848, 0.4367, 0.5183, 0.4194, 0.3948, 0.6253, 0.3828, 0.6045, 0.3613, 0.6023, 0.3646, 0.6363, 0.4442, 0.5541, 0.4222, 0.5974, 0.4462, 0.6108, 0.4746, 0.5713, 0.4748, 0.2994, 0.4339, 0.282, 0.4234, 0.3274, 0.4595, 0.3318, 0.4594, 0.4495, 0.42, 0.4082, 0.4271, 0.4619, 0.4848, 0.4367, 0.4672, 0.3817, 0.42, 0.4082, 0.4594, 0.4495, 0.399, 0.5843, 0.3821, 0.5701, 0.3613, 0.6023, 0.3828, 0.6045, 0.4188, 0.365, 0.4424, 0.3626, 0.4595, 0.3318, 0.4234, 0.3274, 0.4188, 0.365, 0.42, 0.4082, 0.4672, 0.3817, 0.4424, 0.3626, 0.5283, 0.3421, 0.4912, 0.3634, 0.5183, 0.4194, 0.5568, 0.3966, 0.4222, 0.5421, 0.4013, 0.5316, 0.3821, 0.5701, 0.399, 0.5843, 0.399, 0.5843, 0.4222, 0.5974, 0.4442, 0.5541, 0.4222, 0.5421, 0.2257, 0.5534, 0.2519, 0.554, 0.2504, 0.5135, 0.2233, 0.5157, 0.2233, 0.5157, 0.187, 0.5191, 0.1921, 0.5543, 0.2257, 0.5534, 0.2766, 0.5124, 0.2504, 0.5135, 0.2519, 0.554, 0.2768, 0.5531, 0.3109, 0.5124, 0.2766, 0.5124, 0.2768, 0.5531, 0.3086, 0.554, 0.1268, 0.5282, 0.1597, 0.5195, 0.1597, 0.5555, 0.1299, 0.5584, 0.187, 0.5191, 0.1921, 0.5543, 0.1597, 0.5555, 0.1597, 0.5195, 0.1268, 0.5282, 0.1299, 0.5584, 0.1597, 0.5555, 0.1597, 0.5195, 0.187, 0.5191, 0.1597, 0.5195, 0.1597, 0.5555, 0.1921, 0.5543, 0.7812, 0.8404, 0.7817, 0.7762, 0.8316, 0.7601, 0.8661, 0.8159, 0.7802, 0.7238, 0.778, 0.6738, 0.8048, 0.7158, 0.7817, 0.7762, 0.7802, 0.7238, 0.8048, 0.7158, 0.8316, 0.7601, 0.8316, 0.7601, 0.8048, 0.7158, 0.8222, 0.6967, 0.8686, 0.7226, 0.8661, 0.8159, 0.8316, 0.7601, 0.8686, 0.7226, 0.9303, 0.7569, 0.8048, 0.7158, 0.778, 0.6738, 0.8222, 0.6967, 0.8686, 0.7226, 0.8222, 0.6967, 0.8277, 0.6715, 0.88, 0.6708, 0.9303, 0.7569, 0.8686, 0.7226, 0.88, 0.6708, 0.9525, 0.6737, 0.8222, 0.6967, 0.778, 0.6738, 0.8277, 0.6715, 0.9525, 0.6737, 0.88, 0.6708, 0.8651, 0.6202, 0.9273, 0.5883, 0.8277, 0.6715, 0.778, 0.6738, 0.8199, 0.6469, 0.88, 0.6708, 0.8277, 0.6715, 0.8199, 0.6469, 0.8651, 0.6202, 0.9273, 0.5883, 0.8651, 0.6202, 0.8266, 0.5833, 0.8605, 0.5274, 0.8199, 0.6469, 0.778, 0.6738, 0.8008, 0.6296, 0.8651, 0.6202, 0.8199, 0.6469, 0.8008, 0.6296, 0.8266, 0.5833, 0.8266, 0.5833, 0.8008, 0.6296, 0.7757, 0.6244, 0.7738, 0.5712, 0.8605, 0.5274, 0.8266, 0.5833, 0.7738, 0.5712, 0.7737, 0.5048, 0.8008, 0.6296, 0.778, 0.6738, 0.7757, 0.6244, 0.7738, 0.5712, 0.7757, 0.6244, 0.7509, 0.6317, 0.7232, 0.5879, 0.7737, 0.5048, 0.7738, 0.5712, 0.7232, 0.5879, 0.6862, 0.5311, 0.7757, 0.6244, 0.778, 0.6738, 0.7509, 0.6317, 0.6862, 0.5311, 0.7232, 0.5879, 0.6876, 0.6263, 0.6224, 0.5985, 0.7509, 0.6317, 0.778, 0.6738, 0.7336, 0.6511, 0.7232, 0.5879, 0.7509, 0.6317, 0.7336, 0.6511, 0.6876, 0.6263, 0.7336, 0.6511, 0.778, 0.6738, 0.7283, 0.6762, 0.6876, 0.6263, 0.7336, 0.6511, 0.7283, 0.6762, 0.6765, 0.6773, 0.6224, 0.5985, 0.6876, 0.6263, 0.6765, 0.6773, 0.6009, 0.687, 0.6765, 0.6773, 0.7283, 0.6762, 0.7362, 0.7006, 0.6913, 0.7276, 0.6009, 0.687, 0.6765, 0.6773, 0.6913, 0.7276, 0.6249, 0.771, 0.7283, 0.6762, 0.778, 0.6738, 0.7362, 0.7006, 0.6249, 0.771, 0.6913, 0.7276, 0.7301, 0.7638, 0.6975, 0.8181, 0.7362, 0.7006, 0.778, 0.6738, 0.7552, 0.7176, 0.6913, 0.7276, 0.7362, 0.7006, 0.7552, 0.7176, 0.7301, 0.7638, 0.6975, 0.8181, 0.7301, 0.7638, 0.7817, 0.7762, 0.7812, 0.8404, 0.7552, 0.7176, 0.778, 0.6738, 0.7802, 0.7238, 0.7301, 0.7638, 0.7552, 0.7176, 0.7802, 0.7238, 0.7817, 0.7762])
me_002.materials.append(mat_enemy)
me_002.use_remesh_preserve_volume = False
me_002.use_remesh_preserve_attributes = False
me_002.use_mirror_vertex_groups = False
me_002.update()

# ---- objects
ob_003 = bpy.data.objects.new('ヘミ.003', light_003)
ob_002 = bpy.data.objects.new('ヘミ.002', light_002)
ob_001 = bpy.data.objects.new('ヘミ.001', light_001)
ob_x = bpy.data.objects.new('ヘミ', light_x)
ob_body = bpy.data.objects.new('body', me_002)
ob_lamp = bpy.data.objects.new('Lamp', light_lamp)
ob_camera = bpy.data.objects.new('Camera', cam_camera)

# ---- transforms, parenting, visibility, modifiers, constraints
ob_003.location = (0.0, 0.0, -1.614)
ob_003.lineart.crease_threshold = 0.0
ob_002.location = (-4.475, 2.923, 1.926)
ob_002.lineart.crease_threshold = 0.0
ob_001.location = (-3.541, -3.705, 2.128)
ob_001.lineart.crease_threshold = 0.0
ob_x.location = (3.009, -2.094, 3.332)
ob_x.lineart.crease_threshold = 0.0
ob_body.location = (0.0, 0.0, 0.0)
ob_body.rotation_euler = (-0.0, 1.571, 0.0)
ob_body.lineart.crease_threshold = 0.0
ob_lamp.location = (4.724, 12.48, 3.516)
ob_lamp.rotation_euler = (0.6503, 0.05522, 1.866)
ob_lamp.lock_rotations_4d = False
ob_lamp.empty_display_type = 'ARROWS'
ob_lamp.color = (0.0, 0.0, 0.0, 0.0)
ob_lamp.lineart.crease_threshold = 0.0
ob_camera.location = (7.481, -6.508, 5.344)
ob_camera.rotation_euler = (1.109, 0.0, 0.8149)
ob_camera.lock_rotations_4d = False
ob_camera.empty_display_type = 'ARROWS'
ob_camera.color = (0.0, 0.0, 0.0, 0.0)
ob_camera.display_type = 'WIRE'
ob_camera.lineart.crease_threshold = 0.0

# ---- collection membership
col_collection_1.objects.link(ob_003)
col_collection_1.objects.link(ob_002)
col_collection_1.objects.link(ob_001)
col_collection_1.objects.link(ob_x)
col_collection_1.objects.link(ob_body)
col_collection_1.objects.link(ob_lamp)
col_collection_1.objects.link(ob_camera)

# ---- scene / render settings (as saved in the file)
scene.camera = ob_camera
scene.frame_start = 1; scene.frame_end = 250; scene.frame_set(1)
scene.render.engine = 'BLENDER_EEVEE_NEXT'
scene.render.resolution_percentage = 50
scene.render.dither_intensity = 0.0
scene.cycles.use_denoising = False
scene.cycles.samples = 128
scene.cycles.sampling_pattern = 'TABULATED_SOBOL'
scene.cycles.light_sampling_threshold = 0.0
scene.cycles.use_adaptive_sampling = False
scene.cycles.use_light_tree = False
scene.cycles.blur_glossy = 0.0
scene.cycles.sample_clamp_indirect = 0.0
scene.view_settings.view_transform = 'Standard'
bpy.context.view_layer.update()
